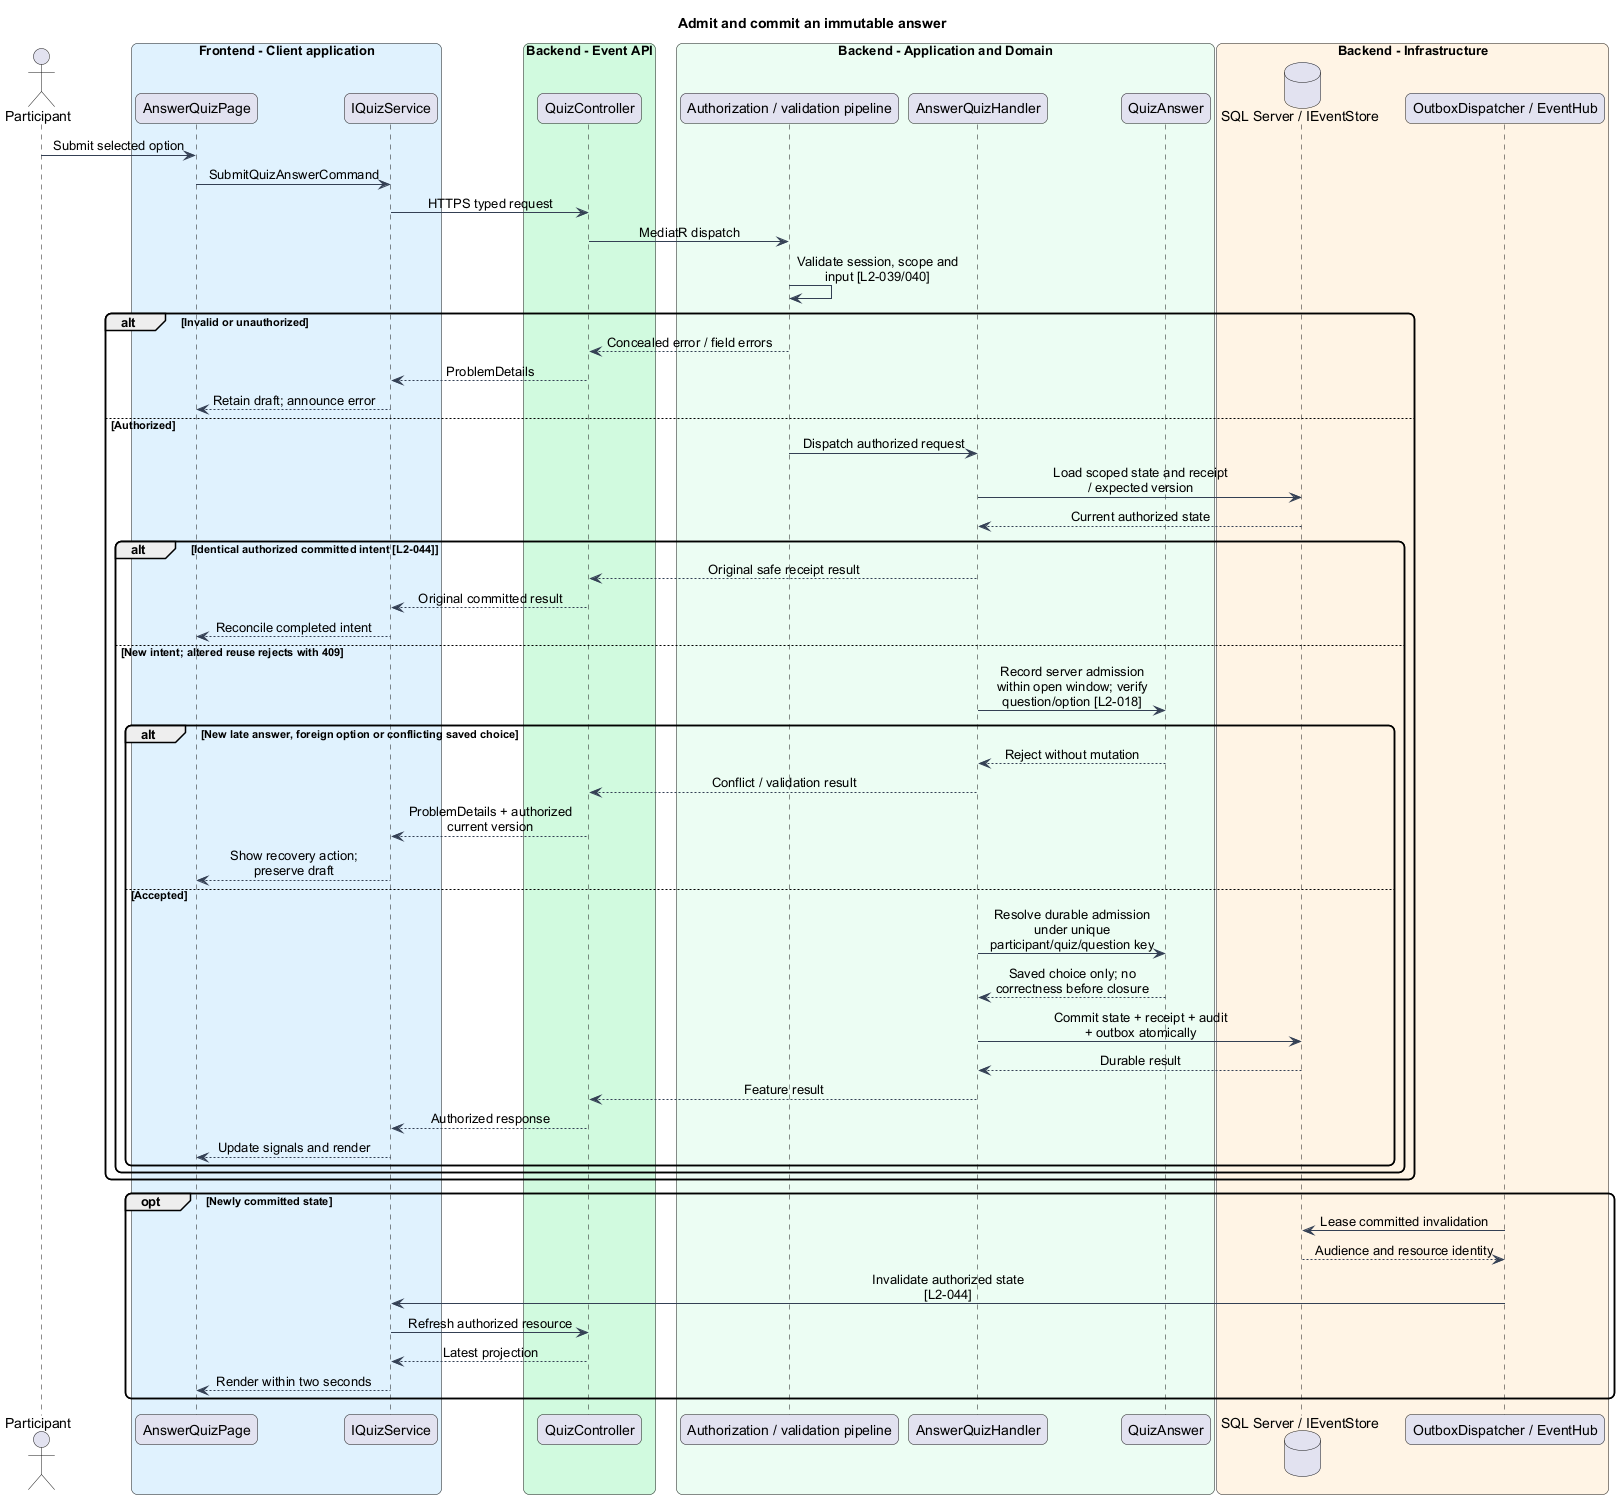

The diagram above was rendered by PlantUML. Its source (embedded in the PNG):
@startuml
skinparam backgroundColor #FFFFFF
skinparam shadowing false
skinparam roundcorner 12
skinparam defaultFontName Arial
skinparam ArrowColor #344054
skinparam classBackgroundColor #F9FAFB
skinparam classBorderColor #344054
skinparam sequenceMessageAlign center
skinparam maxMessageSize 180
title Admit and commit an immutable answer
actor "Participant" as actor
box "Frontend - Client application" #E0F2FE
participant "AnswerQuizPage" as page
participant "IQuizService" as client
end box
box "Backend - Event API" #D1FADF
participant "QuizController" as controller
end box
box "Backend - Application and Domain" #ECFDF3
participant "Authorization / validation pipeline" as gate
participant "AnswerQuizHandler" as handler
participant "QuizAnswer" as entity
end box
box "Backend - Infrastructure" #FFF4E5
database "SQL Server / IEventStore" as db
participant "OutboxDispatcher / EventHub" as push
end box
actor -> page : Submit selected option
page -> client : SubmitQuizAnswerCommand
client -> controller : HTTPS typed request
controller -> gate : MediatR dispatch
gate -> gate : Validate session, scope and input [L2-039/040]
alt Invalid or unauthorized
gate --> controller : Concealed error / field errors
controller --> client : ProblemDetails
client --> page : Retain draft; announce error
else Authorized
gate -> handler : Dispatch authorized request
handler -> db : Load scoped state and receipt / expected version
db --> handler : Current authorized state
alt Identical authorized committed intent [L2-044]
handler --> controller : Original safe receipt result
controller --> client : Original committed result
client --> page : Reconcile completed intent
else New intent; altered reuse rejects with 409
handler -> entity : Record server admission within open window; verify question/option [L2-018]
alt New late answer, foreign option or conflicting saved choice
entity --> handler : Reject without mutation
handler --> controller : Conflict / validation result
controller --> client : ProblemDetails + authorized current version
client --> page : Show recovery action; preserve draft
else Accepted
handler -> entity : Resolve durable admission under unique participant/quiz/question key
entity --> handler : Saved choice only; no correctness before closure
handler -> db : Commit state + receipt + audit + outbox atomically
db --> handler : Durable result
handler --> controller : Feature result
controller --> client : Authorized response
client --> page : Update signals and render
end
end
end
opt Newly committed state
push -> db : Lease committed invalidation
db --> push : Audience and resource identity
push -> client : Invalidate authorized state [L2-044]
client -> controller : Refresh authorized resource
controller --> client : Latest projection
client --> page : Render within two seconds
end
@enduml